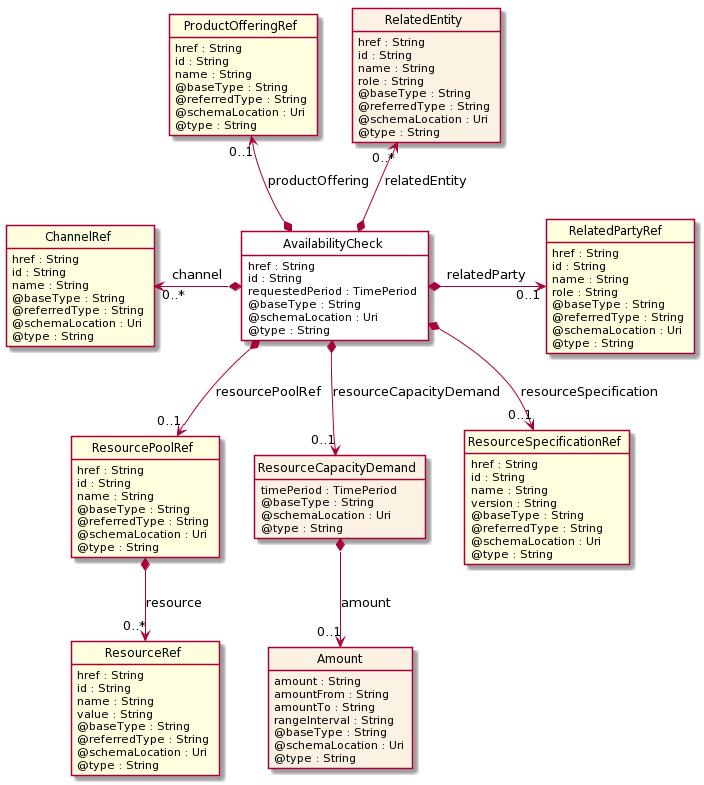

The diagram above was rendered by PlantUML. Its source (embedded in the PNG):
@startuml
hide circle
hide methods
hide stereotype
show <<Enumeration>> stereotype
skinparam class {
   BackgroundColor<<Enumeration>> #E6F5F7
   BackgroundColor<<Ref>> #FFFFE0
   BackgroundColor<<Pivot>> #FFFFFFF
   BackgroundColor #FCF2E3
}

class AvailabilityCheck  <<Pivot>> {
    href : String
    id : String
    requestedPeriod : TimePeriod
    @baseType : String
    @schemaLocation : Uri
    @type : String
}

class ResourcePoolRef  <<Ref>> {
    href : String
    id : String
    name : String
    @baseType : String
    @referredType : String
    @schemaLocation : Uri
    @type : String
}

class ResourceRef  <<Ref>> {
    href : String
    id : String
    name : String
    value : String
    @baseType : String
    @referredType : String
    @schemaLocation : Uri
    @type : String
}

class ProductOfferingRef  <<Ref>> {
    href : String
    id : String
    name : String
    @baseType : String
    @referredType : String
    @schemaLocation : Uri
    @type : String
}

class RelatedEntity  {
    href : String
    id : String
    name : String
    role : String
    @baseType : String
    @referredType : String
    @schemaLocation : Uri
    @type : String
}

class ResourceCapacityDemand  {
    timePeriod : TimePeriod
    @baseType : String
    @schemaLocation : Uri
    @type : String
}

class Amount  {
    amount : String
    amountFrom : String
    amountTo : String
    rangeInterval : String
    @baseType : String
    @schemaLocation : Uri
    @type : String
}

class ChannelRef  <<Ref>> {
    href : String
    id : String
    name : String
    @baseType : String
    @referredType : String
    @schemaLocation : Uri
    @type : String
}

class ResourceSpecificationRef  <<Ref>> {
    href : String
    id : String
    name : String
    version : String
    @baseType : String
    @referredType : String
    @schemaLocation : Uri
    @type : String
}

class RelatedPartyRef  <<Ref>> {
    href : String
    id : String
    name : String
    role : String
    @baseType : String
    @referredType : String
    @schemaLocation : Uri
    @type : String
}

ChannelRef "0..*" <-left-* AvailabilityCheck : channel

AvailabilityCheck *-right-> "0..1" RelatedPartyRef : relatedParty

RelatedEntity "0..*" <--* AvailabilityCheck : relatedEntity

ProductOfferingRef "0..1" <--* AvailabilityCheck : productOffering

AvailabilityCheck *-->  "0..1" ResourceSpecificationRef : resourceSpecification

AvailabilityCheck *-->  "0..1" ResourcePoolRef : resourcePoolRef

AvailabilityCheck *-->  "0..1" ResourceCapacityDemand : resourceCapacityDemand

ResourcePoolRef *-->  "0..*" ResourceRef : resource

ResourceCapacityDemand *-->  "0..1" Amount : amount

@enduml